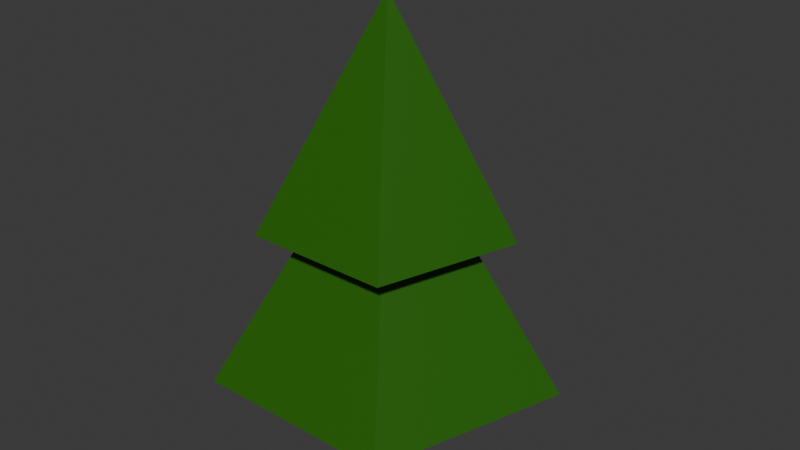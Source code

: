 # Source: tree.blend  (saved by Blender 4.3.34; exported with 4.5.12 LTS)
import bpy
from mathutils import Matrix  # noqa: F401  (used for matrix-valued properties, if any)

bpy.ops.wm.read_factory_settings(use_empty=True)
scene = bpy.context.scene
scene.name = 'Scene'

# ---- collections
col_collection = bpy.data.collections.new('Collection'); scene.collection.children.link(col_collection)

# ---- materials (node trees are filled in below, after node groups)
mat_grean = bpy.data.materials.new('Grean')
mat_material = bpy.data.materials.new('Material')

# ---- material node trees
mat_grean.use_nodes = True; mat_grean.node_tree.nodes.clear()
_N = mat_grean.node_tree.nodes; _L = mat_grean.node_tree.links
n0 = _N.new('ShaderNodeBsdfPrincipled'); n0.name = 'Principled BSDF'; n0.location = (10, 300)
n0.inputs[0].default_value = (0.0177, 0.1271, 0.0, 1.0)
n1 = _N.new('ShaderNodeOutputMaterial'); n1.name = 'Material Output'; n1.location = (300, 300)
_L.new(n0.outputs[0], n1.inputs[0])
n1.is_active_output = True
mat_material.use_nodes = True; mat_material.node_tree.nodes.clear()
_N = mat_material.node_tree.nodes; _L = mat_material.node_tree.links
n0 = _N.new('ShaderNodeBsdfPrincipled'); n0.name = 'Principled BSDF'; n0.location = (10, 300)
n0.inputs[0].default_value = (0.08852, 0.01479, 0.001347, 1.0)
n1 = _N.new('ShaderNodeOutputMaterial'); n1.name = 'Material Output'; n1.location = (300, 300)
_L.new(n0.outputs[0], n1.inputs[0])
n1.is_active_output = True

# ---- world
world_world = bpy.data.worlds.new('World'); scene.world = world_world
world_world.use_nodes = True; world_world.node_tree.nodes.clear()
_N = world_world.node_tree.nodes; _L = world_world.node_tree.links
n0 = _N.new('ShaderNodeOutputWorld'); n0.name = 'World Output'; n0.location = (300, 300)
n1 = _N.new('ShaderNodeBackground'); n1.name = 'Background'; n1.location = (10, 300)
n1.inputs[0].default_value = (0.05088, 0.05088, 0.05088, 1.0)
_L.new(n1.outputs[0], n0.inputs[0])
n0.is_active_output = True
world_world.color = (0.05088, 0.05088, 0.05088)
world_world.sun_shadow_jitter_overblur = 0.0

# ---- meshes
me_cone = bpy.data.meshes.new('Cone')
me_cone.from_pydata([(0.0, 1.28, -1.0), (1.217, 0.3955, -1.0), (0.7524, -1.036, -1.0), (-0.7524, -1.036, -1.0), (-1.217, 0.3955, -1.0), (0.0, 0.0, 1.0)], [], [(0, 5, 1), (1, 5, 2), (2, 5, 3), (0, 1, 2, 3, 4), (3, 5, 4), (4, 5, 0)])
_uv = me_cone.uv_layers.new(name='UVMap')
_uv.uv.foreach_set('vector', [0.25, 0.49, 0.25, 0.25, 0.4783, 0.3242, 0.4783, 0.3242, 0.25, 0.25, 0.3911, 0.05584, 0.3911, 0.05584, 0.25, 0.25, 0.1089, 0.05584, 0.75, 0.49, 0.9783, 0.3242, 0.8911, 0.05584, 0.6089, 0.05584, 0.5217, 0.3242, 0.1089, 0.05584, 0.25, 0.25, 0.02175, 0.3242, 0.02175, 0.3242, 0.25, 0.25, 0.25, 0.49])
me_cone.materials.append(mat_grean)
me_cone.update()
me_cone_001 = bpy.data.meshes.new('Cone.001')
me_cone_001.from_pydata([(0.0, 1.14, -1.0), (1.084, 0.3523, -1.0), (0.6701, -0.9223, -1.0), (-0.6701, -0.9223, -1.0), (-1.084, 0.3523, -1.0), (0.0, 0.0, 1.0)], [], [(0, 5, 1), (1, 5, 2), (2, 5, 3), (0, 1, 2, 3, 4), (3, 5, 4), (4, 5, 0)])
_uv = me_cone_001.uv_layers.new(name='UVMap')
_uv.uv.foreach_set('vector', [0.25, 0.49, 0.25, 0.25, 0.4783, 0.3242, 0.4783, 0.3242, 0.25, 0.25, 0.3911, 0.05584, 0.3911, 0.05584, 0.25, 0.25, 0.1089, 0.05584, 0.75, 0.49, 0.9783, 0.3242, 0.8911, 0.05584, 0.6089, 0.05584, 0.5217, 0.3242, 0.1089, 0.05584, 0.25, 0.25, 0.02175, 0.3242, 0.02175, 0.3242, 0.25, 0.25, 0.25, 0.49])
me_cone_001.materials.append(mat_grean)
me_cone_001.update()
me_cone_002 = bpy.data.meshes.new('Cone.002')
me_cone_002.from_pydata([(0.0, 0.33, -1.0), (0.1072, 0.3121, -1.0), (0.2027, 0.2604, -1.0), (0.2763, 0.1805, -1.0), (0.3199, 0.08101, -1.0), (0.3289, -0.02725, -1.0), (0.3022, -0.1326, -1.0), (0.2428, -0.2235, -1.0), (0.1571, -0.2902, -1.0), (0.05432, -0.3255, -1.0), (-0.05432, -0.3255, -1.0), (-0.1571, -0.2902, -1.0), (-0.2428, -0.2235, -1.0), (-0.3022, -0.1326, -1.0), (-0.3289, -0.02725, -1.0), (-0.3199, 0.08101, -1.0), (-0.2763, 0.1805, -1.0), (-0.2027, 0.2604, -1.0), (-0.1072, 0.3121, -1.0), (0.0, 0.0, 1.0)], [], [(0, 19, 1), (1, 19, 2), (2, 19, 3), (3, 19, 4), (4, 19, 5), (5, 19, 6), (6, 19, 7), (7, 19, 8), (8, 19, 9), (9, 19, 10), (10, 19, 11), (11, 19, 12), (12, 19, 13), (13, 19, 14), (14, 19, 15), (15, 19, 16), (16, 19, 17), (0, 1, 2, 3, 4, 5, 6, 7, 8, 9, 10, 11, 12, 13, 14, 15, 16, 17, 18), (17, 19, 18), (18, 19, 0)])
_uv = me_cone_002.uv_layers.new(name='UVMap')
_uv.uv.foreach_set('vector', [0.25, 0.49, 0.25, 0.25, 0.3279, 0.477, 0.3279, 0.477, 0.25, 0.25, 0.3974, 0.4394, 0.3974, 0.4394, 0.25, 0.25, 0.4509, 0.3813, 0.4509, 0.3813, 0.25, 0.25, 0.4827, 0.3089, 0.4827, 0.3089, 0.25, 0.25, 0.4892, 0.2302, 0.4892, 0.2302, 0.25, 0.25, 0.4698, 0.1536, 0.4698, 0.1536, 0.25, 0.25, 0.4266, 0.08745, 0.4266, 0.08745, 0.25, 0.25, 0.3642, 0.03893, 0.3642, 0.03893, 0.25, 0.25, 0.2895, 0.01327, 0.2895, 0.01327, 0.25, 0.25, 0.2105, 0.01327, 0.2105, 0.01327, 0.25, 0.25, 0.1358, 0.03893, 0.1358, 0.03893, 0.25, 0.25, 0.07343, 0.08745, 0.07343, 0.08745, 0.25, 0.25, 0.03021, 0.1536, 0.03021, 0.1536, 0.25, 0.25, 0.01082, 0.2302, 0.01082, 0.2302, 0.25, 0.25, 0.01734, 0.3089, 0.01734, 0.3089, 0.25, 0.25, 0.04908, 0.3813, 0.04908, 0.3813, 0.25, 0.25, 0.1026, 0.4394, 0.75, 0.49, 0.8279, 0.477, 0.8974, 0.4394, 0.9509, 0.3813, 0.9827, 0.3089, 0.9892, 0.2302, 0.9698, 0.1536, 0.9266, 0.08745, 0.8642, 0.03893, 0.7895, 0.01327, 0.7105, 0.01327, 0.6358, 0.03893, 0.5734, 0.08745, 0.5302, 0.1536, 0.5108, 0.2302, 0.5173, 0.3089, 0.5491, 0.3813, 0.6026, 0.4394, 0.6721, 0.477, 0.1026, 0.4394, 0.25, 0.25, 0.1721, 0.477, 0.1721, 0.477, 0.25, 0.25, 0.25, 0.49])
me_cone_002.materials.append(mat_material)
me_cone_002.update()

# ---- objects
ob_cone = bpy.data.objects.new('Cone', me_cone)
ob_cone_001 = bpy.data.objects.new('Cone.001', me_cone_001)
ob_cone_002 = bpy.data.objects.new('Cone.002', me_cone_002)

# ---- transforms, parenting, visibility, modifiers, constraints
ob_cone.location = (0.0, 0.0, 2.45)
ob_cone.scale = (1.238, 1.238, 1.238)
ob_cone_001.location = (0.0, 0.0, 3.592)
ob_cone_002.location = (0.0, 0.0, 1.384)

# ---- collection membership
col_collection.objects.link(ob_cone)
col_collection.objects.link(ob_cone_001)
col_collection.objects.link(ob_cone_002)

# ---- scene / render settings (as saved in the file)
scene.frame_start = 1; scene.frame_end = 250; scene.frame_set(39)
scene.render.engine = 'BLENDER_EEVEE_NEXT'
bpy.context.view_layer.update()

# ---- added for rendering (the .blend has no active camera and no usable light): camera, sun
cam_auto = bpy.data.cameras.new('AutoCamera')
cam_auto.lens = 50.0
cam_auto.sensor_width = 36.0
cam_auto.clip_end = 1000.0
ob_auto_camera = bpy.data.objects.new('AutoCamera', cam_auto)
scene.collection.objects.link(ob_auto_camera)
ob_auto_camera.location = (5.47508, -6.41873, 6.86837)
ob_auto_camera.rotation_euler = (1.09748, -7.21219e-08, 0.694738)
scene.camera = ob_auto_camera
light_auto_sun = bpy.data.lights.new('AutoSun', 'SUN')
light_auto_sun.energy = 3.0
light_auto_sun.angle = 0.0523599
ob_auto_sun = bpy.data.objects.new('AutoSun', light_auto_sun)
scene.collection.objects.link(ob_auto_sun)
ob_auto_sun.rotation_euler = (0.872665, 0.174533, 0.523599)
bpy.context.view_layer.update()
